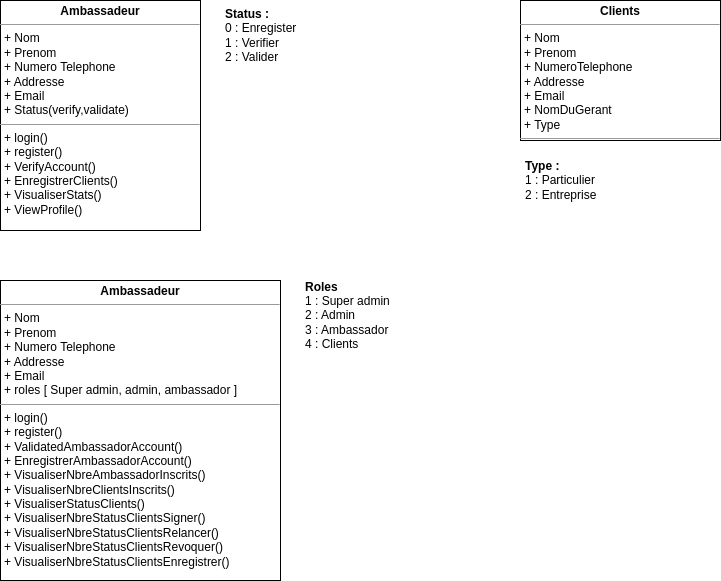

The diagram above was exported from draw.io. Its source (the exported page's mxGraphModel, read from the mxfile embedded in the PNG):
<mxGraphModel dx="1114" dy="594" grid="1" gridSize="10" guides="1" tooltips="1" connect="1" arrows="1" fold="1" page="1" pageScale="1" pageWidth="1169" pageHeight="827" math="0" shadow="0">
  <root>
    <mxCell id="0" />
    <mxCell id="1" parent="0" />
    <mxCell id="NJ2zE-8yaapH1AiK4PD_-1" value="&lt;p style=&quot;margin:0px;margin-top:4px;text-align:center;&quot;&gt;&lt;b&gt;Ambassadeur&lt;/b&gt;&lt;/p&gt;&lt;hr size=&quot;1&quot;&gt;&lt;p style=&quot;margin:0px;margin-left:4px;&quot;&gt;+ Nom&lt;/p&gt;&lt;p style=&quot;margin:0px;margin-left:4px;&quot;&gt;+ Prenom&lt;/p&gt;&lt;p style=&quot;margin:0px;margin-left:4px;&quot;&gt;+ Numero Telephone&lt;/p&gt;&lt;p style=&quot;margin:0px;margin-left:4px;&quot;&gt;+ Addresse&lt;/p&gt;&lt;p style=&quot;margin:0px;margin-left:4px;&quot;&gt;+ Email&lt;/p&gt;&lt;p style=&quot;margin:0px;margin-left:4px;&quot;&gt;+ Status(verify,validate)&lt;/p&gt;&lt;hr size=&quot;1&quot;&gt;&lt;p style=&quot;margin:0px;margin-left:4px;&quot;&gt;+ login()&lt;/p&gt;&lt;p style=&quot;margin:0px;margin-left:4px;&quot;&gt;+ register()&lt;/p&gt;&lt;p style=&quot;margin:0px;margin-left:4px;&quot;&gt;+ VerifyAccount()&lt;/p&gt;&lt;p style=&quot;margin:0px;margin-left:4px;&quot;&gt;+ EnregistrerClients()&lt;/p&gt;&lt;p style=&quot;margin:0px;margin-left:4px;&quot;&gt;+ VisualiserStats()&lt;/p&gt;&lt;p style=&quot;margin:0px;margin-left:4px;&quot;&gt;+ ViewProfile()&lt;/p&gt;" style="verticalAlign=top;align=left;overflow=fill;fontSize=12;fontFamily=Helvetica;html=1;whiteSpace=wrap;" vertex="1" parent="1">
      <mxGeometry x="80" y="40" width="200" height="230" as="geometry" />
    </mxCell>
    <mxCell id="NJ2zE-8yaapH1AiK4PD_-2" value="&lt;p style=&quot;margin:0px;margin-top:4px;text-align:center;&quot;&gt;&lt;b&gt;Clients&lt;/b&gt;&lt;/p&gt;&lt;hr size=&quot;1&quot;&gt;&lt;p style=&quot;margin:0px;margin-left:4px;&quot;&gt;+ Nom&lt;/p&gt;&lt;p style=&quot;margin:0px;margin-left:4px;&quot;&gt;+ Prenom&lt;/p&gt;&lt;p style=&quot;margin:0px;margin-left:4px;&quot;&gt;+ NumeroTelephone&lt;/p&gt;&lt;p style=&quot;margin:0px;margin-left:4px;&quot;&gt;+ Addresse&lt;/p&gt;&lt;p style=&quot;margin:0px;margin-left:4px;&quot;&gt;+ Email&lt;/p&gt;&lt;p style=&quot;margin:0px;margin-left:4px;&quot;&gt;+ NomDuGerant&lt;/p&gt;&lt;p style=&quot;margin:0px;margin-left:4px;&quot;&gt;+ Type&lt;/p&gt;&lt;hr size=&quot;1&quot;&gt;&lt;p style=&quot;margin:0px;margin-left:4px;&quot;&gt;&lt;br&gt;&lt;/p&gt;" style="verticalAlign=top;align=left;overflow=fill;fontSize=12;fontFamily=Helvetica;html=1;whiteSpace=wrap;" vertex="1" parent="1">
      <mxGeometry x="600" y="40" width="200" height="140" as="geometry" />
    </mxCell>
    <mxCell id="NJ2zE-8yaapH1AiK4PD_-3" value="&lt;p style=&quot;margin:0px;margin-top:4px;text-align:center;&quot;&gt;&lt;b&gt;Ambassadeur&lt;/b&gt;&lt;/p&gt;&lt;hr size=&quot;1&quot;&gt;&lt;p style=&quot;margin:0px;margin-left:4px;&quot;&gt;+ Nom&lt;/p&gt;&lt;p style=&quot;margin:0px;margin-left:4px;&quot;&gt;+ Prenom&lt;/p&gt;&lt;p style=&quot;margin:0px;margin-left:4px;&quot;&gt;+ Numero Telephone&lt;/p&gt;&lt;p style=&quot;margin:0px;margin-left:4px;&quot;&gt;+ Addresse&lt;/p&gt;&lt;p style=&quot;margin:0px;margin-left:4px;&quot;&gt;+ Email&lt;/p&gt;&lt;p style=&quot;margin:0px;margin-left:4px;&quot;&gt;+ roles [ Super admin, admin, ambassador ]&amp;nbsp;&lt;/p&gt;&lt;hr size=&quot;1&quot;&gt;&lt;p style=&quot;margin:0px;margin-left:4px;&quot;&gt;+ login()&lt;/p&gt;&lt;p style=&quot;margin:0px;margin-left:4px;&quot;&gt;+ register()&lt;/p&gt;&lt;p style=&quot;margin:0px;margin-left:4px;&quot;&gt;+ ValidatedAmbassadorAccount()&lt;/p&gt;&lt;p style=&quot;margin:0px;margin-left:4px;&quot;&gt;+ EnregistrerAmbassadorAccount()&lt;/p&gt;&lt;p style=&quot;margin:0px;margin-left:4px;&quot;&gt;+ VisualiserNbreAmbassadorInscrits()&lt;/p&gt;&lt;p style=&quot;margin:0px;margin-left:4px;&quot;&gt;+ VisualiserNbreClientsInscrits()&lt;br&gt;&lt;/p&gt;&lt;p style=&quot;margin:0px;margin-left:4px;&quot;&gt;+ VisualiserStatusClients()&lt;br&gt;&lt;/p&gt;&lt;p style=&quot;margin:0px;margin-left:4px;&quot;&gt;+ VisualiserNbreStatusClientsSigner()&lt;br&gt;&lt;/p&gt;&lt;p style=&quot;border-color: var(--border-color); margin: 0px 0px 0px 4px;&quot;&gt;+ VisualiserNbreStatusClientsRelancer()&lt;/p&gt;&lt;p style=&quot;border-color: var(--border-color); margin: 0px 0px 0px 4px;&quot;&gt;+ VisualiserNbreStatusClientsRevoquer()&lt;br&gt;&lt;/p&gt;&lt;p style=&quot;border-color: var(--border-color); margin: 0px 0px 0px 4px;&quot;&gt;+ VisualiserNbreStatusClientsEnregistrer()&lt;br&gt;&lt;/p&gt;" style="verticalAlign=top;align=left;overflow=fill;fontSize=12;fontFamily=Helvetica;html=1;whiteSpace=wrap;" vertex="1" parent="1">
      <mxGeometry x="80" y="320" width="280" height="300" as="geometry" />
    </mxCell>
    <mxCell id="NJ2zE-8yaapH1AiK4PD_-4" value="Status :&lt;br&gt;&lt;span style=&quot;font-weight: normal;&quot;&gt;0 : Enregister&lt;br&gt;&lt;/span&gt;&lt;div style=&quot;&quot;&gt;&lt;span style=&quot;font-weight: normal;&quot;&gt;1 : Verifier&lt;/span&gt;&lt;/div&gt;&lt;div style=&quot;&quot;&gt;&lt;span style=&quot;font-weight: normal;&quot;&gt;2 : Valider&lt;/span&gt;&lt;/div&gt;" style="text;align=left;fontStyle=1;verticalAlign=middle;spacingLeft=3;spacingRight=3;strokeColor=none;rotatable=0;points=[[0,0.5],[1,0.5]];portConstraint=eastwest;html=1;" vertex="1" parent="1">
      <mxGeometry x="300" y="40" width="130" height="70" as="geometry" />
    </mxCell>
    <mxCell id="NJ2zE-8yaapH1AiK4PD_-5" value="Roles&lt;br&gt;&lt;span style=&quot;font-weight: normal;&quot;&gt;1 : Super admin&lt;br&gt;&lt;/span&gt;&lt;div style=&quot;&quot;&gt;&lt;span style=&quot;font-weight: normal;&quot;&gt;2 : Admin&lt;/span&gt;&lt;/div&gt;&lt;div style=&quot;&quot;&gt;&lt;span style=&quot;font-weight: normal;&quot;&gt;3 : Ambassador&lt;/span&gt;&lt;/div&gt;&lt;div style=&quot;&quot;&gt;&lt;span style=&quot;font-weight: normal;&quot;&gt;4 : Clients&lt;/span&gt;&lt;/div&gt;" style="text;align=left;fontStyle=1;verticalAlign=middle;spacingLeft=3;spacingRight=3;strokeColor=none;rotatable=0;points=[[0,0.5],[1,0.5]];portConstraint=eastwest;html=1;" vertex="1" parent="1">
      <mxGeometry x="380" y="320" width="200" height="69" as="geometry" />
    </mxCell>
    <mxCell id="NJ2zE-8yaapH1AiK4PD_-6" value="Type :&lt;span style=&quot;font-weight: normal;&quot;&gt;&lt;br&gt;&lt;/span&gt;&lt;div style=&quot;&quot;&gt;&lt;span style=&quot;font-weight: normal;&quot;&gt;1 : Particulier&lt;/span&gt;&lt;/div&gt;&lt;div style=&quot;&quot;&gt;&lt;span style=&quot;font-weight: normal;&quot;&gt;2 : Entreprise&lt;/span&gt;&lt;/div&gt;" style="text;align=left;fontStyle=1;verticalAlign=middle;spacingLeft=3;spacingRight=3;strokeColor=none;rotatable=0;points=[[0,0.5],[1,0.5]];portConstraint=eastwest;html=1;" vertex="1" parent="1">
      <mxGeometry x="600" y="190" width="130" height="60" as="geometry" />
    </mxCell>
  </root>
</mxGraphModel>